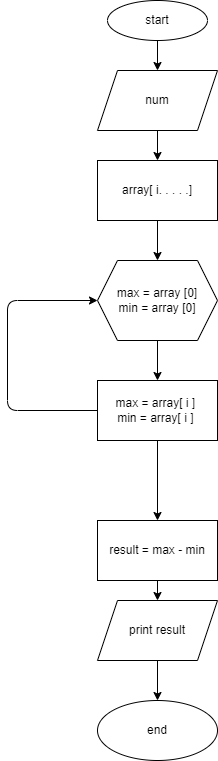

The diagram above was exported from draw.io. Its source (the exported page's mxGraphModel, read from the mxfile embedded in the PNG):
<mxGraphModel dx="462" dy="271" grid="1" gridSize="10" guides="1" tooltips="1" connect="1" arrows="1" fold="1" page="1" pageScale="1" pageWidth="827" pageHeight="1169" math="0" shadow="0">
  <root>
    <mxCell id="0" />
    <mxCell id="1" parent="0" />
    <mxCell id="2" style="edgeStyle=none;html=1;exitX=0.5;exitY=1;exitDx=0;exitDy=0;entryX=0.5;entryY=0;entryDx=0;entryDy=0;" edge="1" parent="1" source="3" target="5">
      <mxGeometry relative="1" as="geometry" />
    </mxCell>
    <mxCell id="3" value="start" style="ellipse;whiteSpace=wrap;html=1;" vertex="1" parent="1">
      <mxGeometry x="130" y="10" width="100" height="40" as="geometry" />
    </mxCell>
    <mxCell id="4" value="" style="edgeStyle=none;html=1;" edge="1" parent="1" source="5" target="7">
      <mxGeometry relative="1" as="geometry" />
    </mxCell>
    <mxCell id="5" value="num" style="shape=parallelogram;perimeter=parallelogramPerimeter;whiteSpace=wrap;html=1;fixedSize=1;" vertex="1" parent="1">
      <mxGeometry x="120" y="80" width="120" height="60" as="geometry" />
    </mxCell>
    <mxCell id="23" style="edgeStyle=none;html=1;exitX=0.5;exitY=1;exitDx=0;exitDy=0;entryX=0.5;entryY=0;entryDx=0;entryDy=0;" edge="1" parent="1" source="7" target="22">
      <mxGeometry relative="1" as="geometry" />
    </mxCell>
    <mxCell id="7" value="array[ i. . . . .]" style="whiteSpace=wrap;html=1;" vertex="1" parent="1">
      <mxGeometry x="120" y="170" width="120" height="60" as="geometry" />
    </mxCell>
    <mxCell id="25" style="edgeStyle=none;html=1;exitX=0;exitY=0.5;exitDx=0;exitDy=0;entryX=0;entryY=0.5;entryDx=0;entryDy=0;" edge="1" parent="1" source="13" target="22">
      <mxGeometry relative="1" as="geometry">
        <Array as="points">
          <mxPoint x="30" y="420" />
          <mxPoint x="30" y="310" />
        </Array>
      </mxGeometry>
    </mxCell>
    <mxCell id="27" value="" style="edgeStyle=none;html=1;" edge="1" parent="1" source="13" target="26">
      <mxGeometry relative="1" as="geometry" />
    </mxCell>
    <mxCell id="13" value="max = array[ i ]&amp;nbsp;&lt;br&gt;min = array[ i ]&amp;nbsp;" style="whiteSpace=wrap;html=1;" vertex="1" parent="1">
      <mxGeometry x="120" y="390" width="120" height="60" as="geometry" />
    </mxCell>
    <mxCell id="15" value="" style="edgeStyle=none;html=1;" edge="1" parent="1" source="16" target="17">
      <mxGeometry relative="1" as="geometry" />
    </mxCell>
    <mxCell id="16" value="print result" style="shape=parallelogram;perimeter=parallelogramPerimeter;whiteSpace=wrap;html=1;fixedSize=1;" vertex="1" parent="1">
      <mxGeometry x="120" y="610" width="120" height="60" as="geometry" />
    </mxCell>
    <mxCell id="17" value="end" style="ellipse;whiteSpace=wrap;html=1;" vertex="1" parent="1">
      <mxGeometry x="120" y="710" width="120" height="60" as="geometry" />
    </mxCell>
    <mxCell id="21" style="edgeStyle=none;html=1;exitX=0.5;exitY=0;exitDx=0;exitDy=0;entryX=0.45;entryY=-0.062;entryDx=0;entryDy=0;entryPerimeter=0;" edge="1" parent="1">
      <mxGeometry relative="1" as="geometry">
        <mxPoint x="140" y="310" as="sourcePoint" />
        <mxPoint x="144.96000000000004" y="304" as="targetPoint" />
      </mxGeometry>
    </mxCell>
    <mxCell id="24" style="edgeStyle=none;html=1;exitX=0.5;exitY=1;exitDx=0;exitDy=0;entryX=0.5;entryY=0;entryDx=0;entryDy=0;" edge="1" parent="1" source="22" target="13">
      <mxGeometry relative="1" as="geometry" />
    </mxCell>
    <mxCell id="22" value="max = array [0]&lt;br&gt;min = array [0]" style="shape=hexagon;perimeter=hexagonPerimeter2;whiteSpace=wrap;html=1;fixedSize=1;" vertex="1" parent="1">
      <mxGeometry x="120" y="270" width="120" height="80" as="geometry" />
    </mxCell>
    <mxCell id="28" style="edgeStyle=none;html=1;exitX=0.5;exitY=1;exitDx=0;exitDy=0;entryX=0.5;entryY=0;entryDx=0;entryDy=0;" edge="1" parent="1" source="26" target="16">
      <mxGeometry relative="1" as="geometry" />
    </mxCell>
    <mxCell id="26" value="result = max - min" style="whiteSpace=wrap;html=1;" vertex="1" parent="1">
      <mxGeometry x="120" y="530" width="120" height="60" as="geometry" />
    </mxCell>
  </root>
</mxGraphModel>